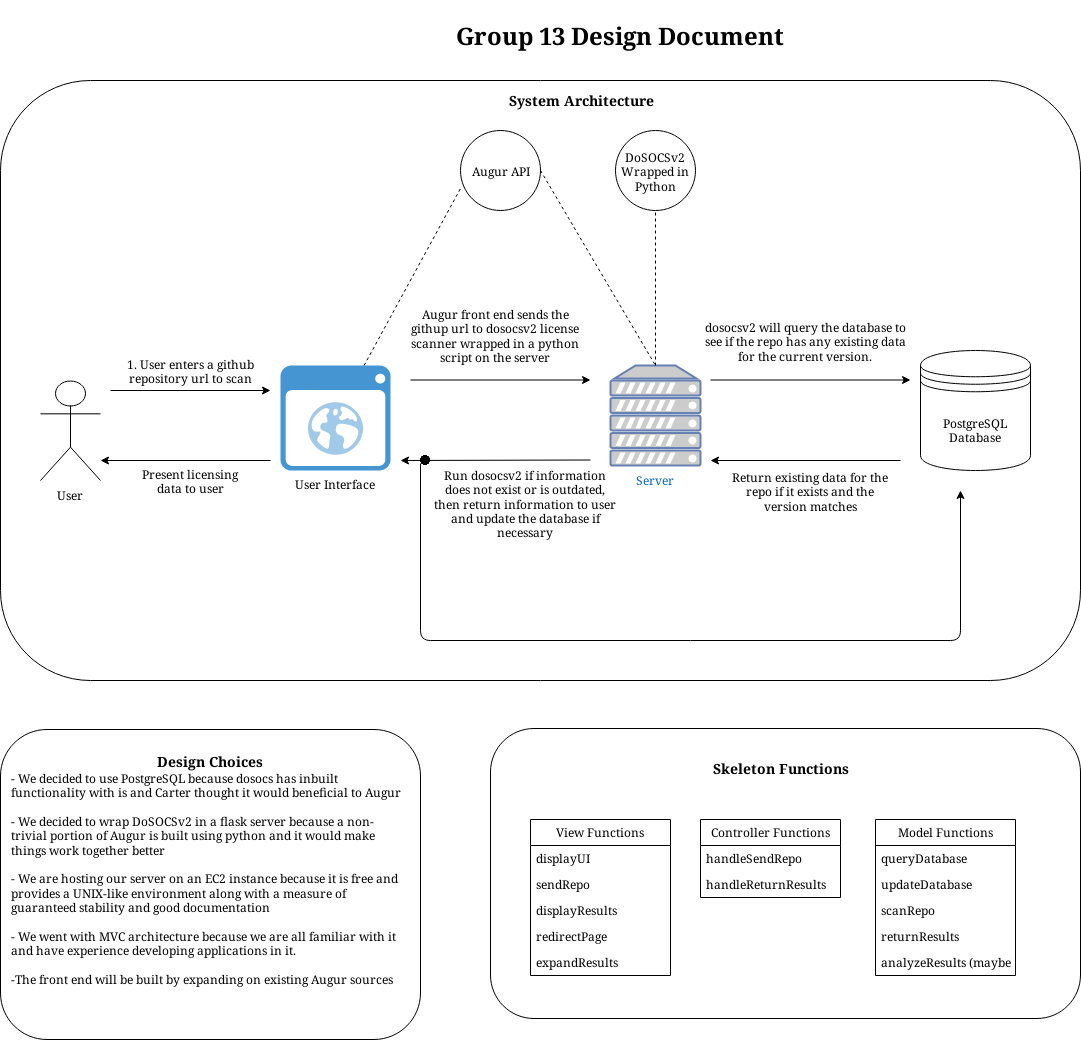

The diagram above was exported from draw.io. Its source (the exported page's mxGraphModel, read from the mxfile embedded in the PNG):
<mxGraphModel dx="2249" dy="1891" grid="1" gridSize="10" guides="1" tooltips="1" connect="1" arrows="1" fold="1" page="1" pageScale="1" pageWidth="850" pageHeight="1100" math="0" shadow="0">
  <root>
    <mxCell id="0" />
    <mxCell id="1" parent="0" />
    <mxCell id="2" value="" style="rounded=1;whiteSpace=wrap;html=1;fontSize=12;" vertex="1" parent="1">
      <mxGeometry x="-300" y="-160" width="1080" height="600" as="geometry" />
    </mxCell>
    <mxCell id="3" value="" style="rounded=1;whiteSpace=wrap;html=1;fontSize=12;" vertex="1" parent="1">
      <mxGeometry x="190" y="488" width="590" height="290" as="geometry" />
    </mxCell>
    <mxCell id="4" value="&lt;div&gt;PostgreSQL Database&lt;br&gt;&lt;/div&gt;" style="shape=datastore;whiteSpace=wrap;html=1;" vertex="1" parent="1">
      <mxGeometry x="620" y="110" width="110" height="120" as="geometry" />
    </mxCell>
    <mxCell id="5" value="User" style="shape=umlActor;verticalLabelPosition=bottom;labelBackgroundColor=#ffffff;verticalAlign=top;html=1;outlineConnect=0;" vertex="1" parent="1">
      <mxGeometry x="-260" y="140" width="60" height="100" as="geometry" />
    </mxCell>
    <mxCell id="6" value="Server" style="fontColor=#0066CC;verticalAlign=top;verticalLabelPosition=bottom;labelPosition=center;align=center;html=1;outlineConnect=0;fillColor=#CCCCCC;strokeColor=#6881B3;gradientColor=none;gradientDirection=north;strokeWidth=2;shape=mxgraph.networks.server;" vertex="1" parent="1">
      <mxGeometry x="310" y="125" width="90" height="100" as="geometry" />
    </mxCell>
    <mxCell id="7" value="&lt;div&gt;User Interface&lt;/div&gt;&lt;div&gt;&lt;br&gt;&lt;/div&gt;" style="shadow=0;dashed=0;html=1;strokeColor=none;fillColor=#4495D1;labelPosition=center;verticalLabelPosition=bottom;verticalAlign=top;align=center;outlineConnect=0;shape=mxgraph.veeam.2d.web_ui;" vertex="1" parent="1">
      <mxGeometry x="-20" y="125" width="110" height="105" as="geometry" />
    </mxCell>
    <mxCell id="8" value="" style="endArrow=classic;html=1;" edge="1" parent="1">
      <mxGeometry width="50" height="50" relative="1" as="geometry">
        <mxPoint x="-190" y="150" as="sourcePoint" />
        <mxPoint x="-30" y="150" as="targetPoint" />
      </mxGeometry>
    </mxCell>
    <mxCell id="9" value="" style="endArrow=classic;html=1;" edge="1" parent="1">
      <mxGeometry width="50" height="50" relative="1" as="geometry">
        <mxPoint x="-30" y="220" as="sourcePoint" />
        <mxPoint x="-200" y="220" as="targetPoint" />
      </mxGeometry>
    </mxCell>
    <mxCell id="10" value="" style="endArrow=classic;html=1;" edge="1" parent="1">
      <mxGeometry width="50" height="50" relative="1" as="geometry">
        <mxPoint x="290" y="219.5" as="sourcePoint" />
        <mxPoint x="100" y="220" as="targetPoint" />
      </mxGeometry>
    </mxCell>
    <mxCell id="11" value="" style="endArrow=classic;html=1;" edge="1" parent="1">
      <mxGeometry width="50" height="50" relative="1" as="geometry">
        <mxPoint x="110" y="139.5" as="sourcePoint" />
        <mxPoint x="290" y="139.5" as="targetPoint" />
      </mxGeometry>
    </mxCell>
    <mxCell id="12" value="" style="endArrow=classic;html=1;" edge="1" parent="1">
      <mxGeometry width="50" height="50" relative="1" as="geometry">
        <mxPoint x="410" y="139.5" as="sourcePoint" />
        <mxPoint x="610" y="139.5" as="targetPoint" />
      </mxGeometry>
    </mxCell>
    <mxCell id="13" value="" style="endArrow=classic;html=1;" edge="1" parent="1">
      <mxGeometry width="50" height="50" relative="1" as="geometry">
        <mxPoint x="600" y="220" as="sourcePoint" />
        <mxPoint x="410" y="220" as="targetPoint" />
      </mxGeometry>
    </mxCell>
    <mxCell id="14" value="1. User enters a github repository url to scan " style="text;html=1;strokeColor=none;fillColor=none;align=center;verticalAlign=middle;whiteSpace=wrap;rounded=0;" vertex="1" parent="1">
      <mxGeometry x="-200" y="110" width="180" height="40" as="geometry" />
    </mxCell>
    <mxCell id="15" value="Augur front end sends the githup url to dosocsv2 license scanner wrapped in a python script on the server" style="text;html=1;strokeColor=none;fillColor=none;align=center;verticalAlign=middle;whiteSpace=wrap;rounded=0;" vertex="1" parent="1">
      <mxGeometry x="110" y="60" width="170" height="70" as="geometry" />
    </mxCell>
    <mxCell id="16" value="dosocsv2 will query the database to see if the repo has any existing data for the current version. " style="text;html=1;strokeColor=none;fillColor=none;align=center;verticalAlign=middle;whiteSpace=wrap;rounded=0;" vertex="1" parent="1">
      <mxGeometry x="400" y="75" width="210" height="50" as="geometry" />
    </mxCell>
    <mxCell id="17" value="Return existing data for the repo if it exists and the version matches" style="text;html=1;strokeColor=none;fillColor=none;align=center;verticalAlign=middle;whiteSpace=wrap;rounded=0;" vertex="1" parent="1">
      <mxGeometry x="425" y="225" width="170" height="50" as="geometry" />
    </mxCell>
    <mxCell id="18" value="Run dosocsv2 if information does not exist or is outdated, then return information to user and update the database if necessary" style="text;html=1;strokeColor=none;fillColor=none;align=center;verticalAlign=middle;whiteSpace=wrap;rounded=0;" vertex="1" parent="1">
      <mxGeometry x="130" y="225" width="190" height="75" as="geometry" />
    </mxCell>
    <mxCell id="19" value="" style="endArrow=classic;html=1;exitX=0;exitY=0.75;exitDx=0;exitDy=0;" edge="1" source="20" parent="1">
      <mxGeometry width="50" height="50" relative="1" as="geometry">
        <mxPoint x="120" y="220" as="sourcePoint" />
        <mxPoint x="660" y="250" as="targetPoint" />
        <Array as="points">
          <mxPoint x="120" y="400" />
          <mxPoint x="660" y="400" />
        </Array>
      </mxGeometry>
    </mxCell>
    <mxCell id="20" value="" style="shape=image;html=1;verticalAlign=top;verticalLabelPosition=bottom;labelBackgroundColor=#ffffff;imageAspect=0;aspect=fixed;image=https://cdn4.iconfinder.com/data/icons/geomicons/32/672342-circle-128.png" vertex="1" parent="1">
      <mxGeometry x="120" y="215" width="10" height="10" as="geometry" />
    </mxCell>
    <mxCell id="21" value="" style="endArrow=classic;html=1;" edge="1" target="20" parent="1">
      <mxGeometry width="50" height="50" relative="1" as="geometry">
        <mxPoint x="120" y="220" as="sourcePoint" />
        <mxPoint x="660" y="250" as="targetPoint" />
        <Array as="points" />
      </mxGeometry>
    </mxCell>
    <mxCell id="22" style="edgeStyle=orthogonalEdgeStyle;rounded=0;orthogonalLoop=1;jettySize=auto;html=1;exitX=0.5;exitY=0;exitDx=0;exitDy=0;entryX=0.5;entryY=1;entryDx=0;entryDy=0;" edge="1" source="20" target="20" parent="1">
      <mxGeometry relative="1" as="geometry" />
    </mxCell>
    <mxCell id="23" value="Present licensing data to user" style="text;html=1;strokeColor=none;fillColor=none;align=center;verticalAlign=middle;whiteSpace=wrap;rounded=0;" vertex="1" parent="1">
      <mxGeometry x="-170" y="225" width="120" height="30" as="geometry" />
    </mxCell>
    <mxCell id="24" value="DoSOCSv2 Wrapped in Python" style="ellipse;whiteSpace=wrap;html=1;aspect=fixed;" vertex="1" parent="1">
      <mxGeometry x="315" y="-110" width="80" height="80" as="geometry" />
    </mxCell>
    <mxCell id="25" value="Augur API" style="ellipse;whiteSpace=wrap;html=1;aspect=fixed;" vertex="1" parent="1">
      <mxGeometry x="160" y="-110" width="80" height="80" as="geometry" />
    </mxCell>
    <mxCell id="26" value="" style="endArrow=none;dashed=1;html=1;entryX=0;entryY=0.725;entryDx=0;entryDy=0;entryPerimeter=0;" edge="1" source="7" target="25" parent="1">
      <mxGeometry width="50" height="50" relative="1" as="geometry">
        <mxPoint x="60" y="50" as="sourcePoint" />
        <mxPoint x="110" as="targetPoint" />
      </mxGeometry>
    </mxCell>
    <mxCell id="27" value="" style="endArrow=none;dashed=1;html=1;entryX=0.5;entryY=0;entryDx=0;entryDy=0;entryPerimeter=0;exitX=1;exitY=0.5;exitDx=0;exitDy=0;" edge="1" source="25" target="6" parent="1">
      <mxGeometry width="50" height="50" relative="1" as="geometry">
        <mxPoint x="-260" y="550" as="sourcePoint" />
        <mxPoint x="-210" y="500" as="targetPoint" />
      </mxGeometry>
    </mxCell>
    <mxCell id="28" value="" style="endArrow=none;dashed=1;html=1;entryX=0.5;entryY=1;entryDx=0;entryDy=0;" edge="1" source="6" target="24" parent="1">
      <mxGeometry width="50" height="50" relative="1" as="geometry">
        <mxPoint x="370" y="50" as="sourcePoint" />
        <mxPoint x="420" as="targetPoint" />
      </mxGeometry>
    </mxCell>
    <mxCell id="29" value="View Functions" style="swimlane;fontStyle=0;childLayout=stackLayout;horizontal=1;startSize=26;fillColor=none;horizontalStack=0;resizeParent=1;resizeParentMax=0;resizeLast=0;collapsible=1;marginBottom=0;" vertex="1" parent="1">
      <mxGeometry x="230" y="579" width="140" height="156" as="geometry" />
    </mxCell>
    <mxCell id="30" value="displayUI" style="text;strokeColor=none;fillColor=none;align=left;verticalAlign=top;spacingLeft=4;spacingRight=4;overflow=hidden;rotatable=0;points=[[0,0.5],[1,0.5]];portConstraint=eastwest;" vertex="1" parent="29">
      <mxGeometry y="26" width="140" height="26" as="geometry" />
    </mxCell>
    <mxCell id="31" value="sendRepo" style="text;strokeColor=none;fillColor=none;align=left;verticalAlign=top;spacingLeft=4;spacingRight=4;overflow=hidden;rotatable=0;points=[[0,0.5],[1,0.5]];portConstraint=eastwest;" vertex="1" parent="29">
      <mxGeometry y="52" width="140" height="26" as="geometry" />
    </mxCell>
    <mxCell id="32" value="displayResults" style="text;strokeColor=none;fillColor=none;align=left;verticalAlign=top;spacingLeft=4;spacingRight=4;overflow=hidden;rotatable=0;points=[[0,0.5],[1,0.5]];portConstraint=eastwest;" vertex="1" parent="29">
      <mxGeometry y="78" width="140" height="26" as="geometry" />
    </mxCell>
    <mxCell id="33" value="redirectPage" style="text;strokeColor=none;fillColor=none;align=left;verticalAlign=top;spacingLeft=4;spacingRight=4;overflow=hidden;rotatable=0;points=[[0,0.5],[1,0.5]];portConstraint=eastwest;" vertex="1" parent="29">
      <mxGeometry y="104" width="140" height="26" as="geometry" />
    </mxCell>
    <mxCell id="34" value="expandResults" style="text;strokeColor=none;fillColor=none;align=left;verticalAlign=top;spacingLeft=4;spacingRight=4;overflow=hidden;rotatable=0;points=[[0,0.5],[1,0.5]];portConstraint=eastwest;" vertex="1" parent="29">
      <mxGeometry y="130" width="140" height="26" as="geometry" />
    </mxCell>
    <mxCell id="35" value="Model Functions" style="swimlane;fontStyle=0;childLayout=stackLayout;horizontal=1;startSize=26;fillColor=none;horizontalStack=0;resizeParent=1;resizeParentMax=0;resizeLast=0;collapsible=1;marginBottom=0;" vertex="1" parent="1">
      <mxGeometry x="575" y="579" width="140" height="156" as="geometry" />
    </mxCell>
    <mxCell id="36" value="queryDatabase" style="text;strokeColor=none;fillColor=none;align=left;verticalAlign=top;spacingLeft=4;spacingRight=4;overflow=hidden;rotatable=0;points=[[0,0.5],[1,0.5]];portConstraint=eastwest;" vertex="1" parent="35">
      <mxGeometry y="26" width="140" height="26" as="geometry" />
    </mxCell>
    <mxCell id="37" value="updateDatabase" style="text;strokeColor=none;fillColor=none;align=left;verticalAlign=top;spacingLeft=4;spacingRight=4;overflow=hidden;rotatable=0;points=[[0,0.5],[1,0.5]];portConstraint=eastwest;" vertex="1" parent="35">
      <mxGeometry y="52" width="140" height="26" as="geometry" />
    </mxCell>
    <mxCell id="38" value="scanRepo" style="text;strokeColor=none;fillColor=none;align=left;verticalAlign=top;spacingLeft=4;spacingRight=4;overflow=hidden;rotatable=0;points=[[0,0.5],[1,0.5]];portConstraint=eastwest;" vertex="1" parent="35">
      <mxGeometry y="78" width="140" height="26" as="geometry" />
    </mxCell>
    <mxCell id="39" value="returnResults" style="text;strokeColor=none;fillColor=none;align=left;verticalAlign=top;spacingLeft=4;spacingRight=4;overflow=hidden;rotatable=0;points=[[0,0.5],[1,0.5]];portConstraint=eastwest;" vertex="1" parent="35">
      <mxGeometry y="104" width="140" height="26" as="geometry" />
    </mxCell>
    <mxCell id="40" value="analyzeResults (maybe)" style="text;strokeColor=none;fillColor=none;align=left;verticalAlign=top;spacingLeft=4;spacingRight=4;overflow=hidden;rotatable=0;points=[[0,0.5],[1,0.5]];portConstraint=eastwest;" vertex="1" parent="35">
      <mxGeometry y="130" width="140" height="26" as="geometry" />
    </mxCell>
    <mxCell id="41" value="Controller Functions" style="swimlane;fontStyle=0;childLayout=stackLayout;horizontal=1;startSize=26;fillColor=none;horizontalStack=0;resizeParent=1;resizeParentMax=0;resizeLast=0;collapsible=1;marginBottom=0;" vertex="1" parent="1">
      <mxGeometry x="400" y="579" width="140" height="78" as="geometry" />
    </mxCell>
    <mxCell id="42" value="handleSendRepo" style="text;strokeColor=none;fillColor=none;align=left;verticalAlign=top;spacingLeft=4;spacingRight=4;overflow=hidden;rotatable=0;points=[[0,0.5],[1,0.5]];portConstraint=eastwest;" vertex="1" parent="41">
      <mxGeometry y="26" width="140" height="26" as="geometry" />
    </mxCell>
    <mxCell id="43" value="handleReturnResults" style="text;strokeColor=none;fillColor=none;align=left;verticalAlign=top;spacingLeft=4;spacingRight=4;overflow=hidden;rotatable=0;points=[[0,0.5],[1,0.5]];portConstraint=eastwest;" vertex="1" parent="41">
      <mxGeometry y="52" width="140" height="26" as="geometry" />
    </mxCell>
    <mxCell id="44" value="Group 13 Design Document" style="text;align=center;fontStyle=1;verticalAlign=middle;spacingLeft=3;spacingRight=3;strokeColor=none;rotatable=0;points=[[0,0.5],[1,0.5]];portConstraint=eastwest;fontSize=24;" vertex="1" parent="1">
      <mxGeometry x="212.5" y="-240" width="215" height="70" as="geometry" />
    </mxCell>
    <mxCell id="45" value="" style="rounded=1;whiteSpace=wrap;html=1;fontSize=12;" vertex="1" parent="1">
      <mxGeometry x="-300" y="489" width="420" height="310" as="geometry" />
    </mxCell>
    <mxCell id="46" value="&lt;font size=&quot;1&quot;&gt;&lt;b style=&quot;font-size: 14px&quot;&gt;Design Choices&lt;/b&gt;&lt;/font&gt;&lt;br&gt;&lt;div align=&quot;left&quot;&gt;- We decided to use PostgreSQL because dosocs has inbuilt functionality with is and Carter thought it would beneficial to Augur&lt;/div&gt;&lt;div align=&quot;left&quot;&gt;&lt;br&gt;&lt;/div&gt;&lt;div align=&quot;left&quot;&gt;- We decided to wrap DoSOCSv2 in a flask server because a non-trivial portion of Augur is built using python and it would make things work together better&lt;/div&gt;&lt;div align=&quot;left&quot;&gt;&lt;br&gt;&lt;/div&gt;&lt;div align=&quot;left&quot;&gt;- We are hosting our server on an EC2 instance because it is free and provides a UNIX-like environment along with a measure of guaranteed stability and good documentation&lt;br&gt; &lt;/div&gt;&lt;div&gt;&lt;br&gt;&lt;/div&gt;&lt;div align=&quot;left&quot;&gt;- We went with MVC architecture because we are all familiar with it and have experience developing applications in it.&lt;/div&gt;&lt;div align=&quot;left&quot;&gt;&lt;br&gt;&lt;/div&gt;&lt;div align=&quot;left&quot;&gt;-The front end will be built by expanding on existing Augur sources&lt;br&gt;&lt;/div&gt;" style="text;html=1;strokeColor=none;fillColor=none;align=center;verticalAlign=middle;whiteSpace=wrap;rounded=0;fontSize=12;" vertex="1" parent="1">
      <mxGeometry x="-290" y="499" width="400" height="260" as="geometry" />
    </mxCell>
    <mxCell id="47" value="&lt;b&gt;&lt;font style=&quot;font-size: 14px&quot;&gt;Skeleton Functions&lt;/font&gt;&lt;/b&gt;" style="text;html=1;strokeColor=none;fillColor=none;align=center;verticalAlign=middle;whiteSpace=wrap;rounded=0;fontSize=12;" vertex="1" parent="1">
      <mxGeometry x="360" y="518" width="240" height="20" as="geometry" />
    </mxCell>
    <mxCell id="48" value="&lt;b&gt;&lt;font style=&quot;font-size: 14px&quot;&gt;System Architecture &lt;/font&gt;&lt;/b&gt;" style="text;html=1;strokeColor=none;fillColor=none;align=center;verticalAlign=middle;whiteSpace=wrap;rounded=0;fontSize=12;" vertex="1" parent="1">
      <mxGeometry x="200" y="-150" width="160" height="20" as="geometry" />
    </mxCell>
  </root>
</mxGraphModel>